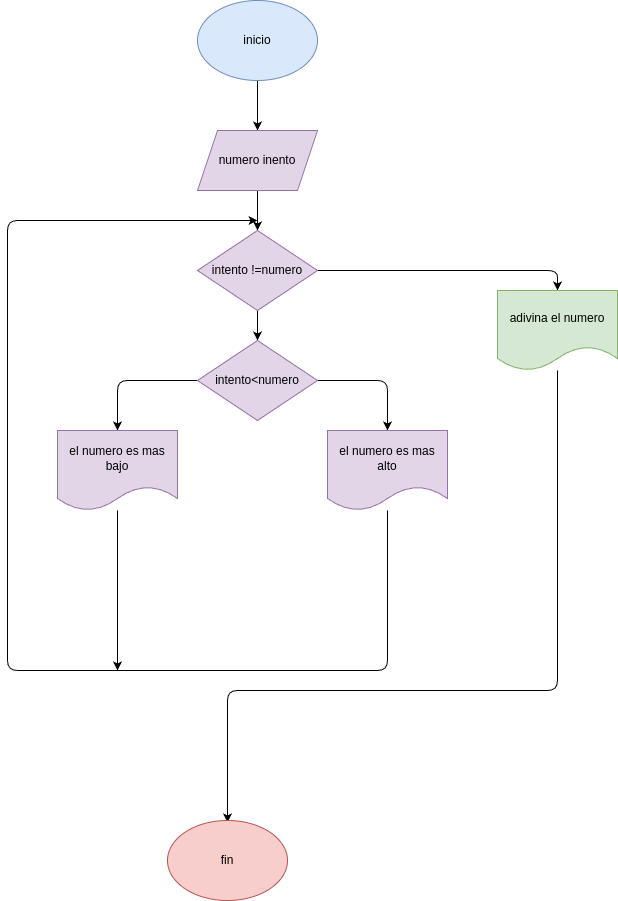

The diagram above was exported from draw.io. Its source (the exported page's mxGraphModel, read from the mxfile embedded in the PNG):
<mxGraphModel dx="532" dy="483" grid="1" gridSize="10" guides="1" tooltips="1" connect="1" arrows="1" fold="1" page="1" pageScale="1" pageWidth="850" pageHeight="1100" math="0" shadow="0">
  <root>
    <mxCell id="0" />
    <mxCell id="1" parent="0" />
    <mxCell id="8" style="edgeStyle=none;html=1;entryX=0.5;entryY=0;entryDx=0;entryDy=0;" edge="1" parent="1" source="2" target="3">
      <mxGeometry relative="1" as="geometry" />
    </mxCell>
    <mxCell id="2" value="inicio" style="ellipse;whiteSpace=wrap;html=1;fillColor=#dae8fc;strokeColor=#6c8ebf;" vertex="1" parent="1">
      <mxGeometry x="220" y="30" width="120" height="80" as="geometry" />
    </mxCell>
    <mxCell id="9" style="edgeStyle=none;html=1;entryX=0.5;entryY=0;entryDx=0;entryDy=0;" edge="1" parent="1" source="3" target="4">
      <mxGeometry relative="1" as="geometry" />
    </mxCell>
    <mxCell id="3" value="numero inento" style="shape=parallelogram;perimeter=parallelogramPerimeter;whiteSpace=wrap;html=1;fixedSize=1;fillColor=#e1d5e7;strokeColor=#9673a6;" vertex="1" parent="1">
      <mxGeometry x="220" y="160" width="120" height="60" as="geometry" />
    </mxCell>
    <mxCell id="10" style="edgeStyle=none;html=1;entryX=0.5;entryY=0;entryDx=0;entryDy=0;" edge="1" parent="1" source="4" target="5">
      <mxGeometry relative="1" as="geometry" />
    </mxCell>
    <mxCell id="15" style="edgeStyle=none;html=1;" edge="1" parent="1" source="4">
      <mxGeometry relative="1" as="geometry">
        <mxPoint x="580" y="320" as="targetPoint" />
        <Array as="points">
          <mxPoint x="580" y="300" />
        </Array>
      </mxGeometry>
    </mxCell>
    <mxCell id="4" value="intento !=numero" style="rhombus;whiteSpace=wrap;html=1;fillColor=#e1d5e7;strokeColor=#9673a6;" vertex="1" parent="1">
      <mxGeometry x="220" y="260" width="120" height="80" as="geometry" />
    </mxCell>
    <mxCell id="11" style="edgeStyle=none;html=1;entryX=0.5;entryY=0;entryDx=0;entryDy=0;" edge="1" parent="1" source="5" target="6">
      <mxGeometry relative="1" as="geometry">
        <Array as="points">
          <mxPoint x="140" y="410" />
        </Array>
      </mxGeometry>
    </mxCell>
    <mxCell id="12" style="edgeStyle=none;html=1;exitX=1;exitY=0.5;exitDx=0;exitDy=0;entryX=0.5;entryY=0;entryDx=0;entryDy=0;" edge="1" parent="1" source="5" target="7">
      <mxGeometry relative="1" as="geometry">
        <mxPoint x="350" y="410" as="targetPoint" />
        <Array as="points">
          <mxPoint x="410" y="410" />
        </Array>
      </mxGeometry>
    </mxCell>
    <mxCell id="5" value="intento&amp;lt;numero" style="rhombus;whiteSpace=wrap;html=1;fillColor=#e1d5e7;strokeColor=#9673a6;" vertex="1" parent="1">
      <mxGeometry x="220" y="370" width="120" height="80" as="geometry" />
    </mxCell>
    <mxCell id="14" style="edgeStyle=none;html=1;" edge="1" parent="1" source="6">
      <mxGeometry relative="1" as="geometry">
        <mxPoint x="140" y="700" as="targetPoint" />
      </mxGeometry>
    </mxCell>
    <mxCell id="6" value="el numero es mas bajo" style="shape=document;whiteSpace=wrap;html=1;boundedLbl=1;fillColor=#e1d5e7;strokeColor=#9673a6;" vertex="1" parent="1">
      <mxGeometry x="80" y="460" width="120" height="80" as="geometry" />
    </mxCell>
    <mxCell id="13" style="edgeStyle=none;html=1;" edge="1" parent="1" source="7">
      <mxGeometry relative="1" as="geometry">
        <mxPoint x="280" y="250" as="targetPoint" />
        <Array as="points">
          <mxPoint x="410" y="700" />
          <mxPoint x="30" y="700" />
          <mxPoint x="30" y="250" />
        </Array>
      </mxGeometry>
    </mxCell>
    <mxCell id="7" value="el numero es mas alto" style="shape=document;whiteSpace=wrap;html=1;boundedLbl=1;fillColor=#e1d5e7;strokeColor=#9673a6;" vertex="1" parent="1">
      <mxGeometry x="350" y="460" width="120" height="80" as="geometry" />
    </mxCell>
    <mxCell id="17" style="edgeStyle=none;html=1;" edge="1" parent="1" source="16">
      <mxGeometry relative="1" as="geometry">
        <mxPoint x="250" y="852" as="targetPoint" />
        <Array as="points">
          <mxPoint x="580" y="720" />
          <mxPoint x="250" y="720" />
        </Array>
      </mxGeometry>
    </mxCell>
    <mxCell id="16" value="adivina el numero" style="shape=document;whiteSpace=wrap;html=1;boundedLbl=1;fillColor=#d5e8d4;strokeColor=#82b366;" vertex="1" parent="1">
      <mxGeometry x="520" y="320" width="120" height="80" as="geometry" />
    </mxCell>
    <mxCell id="18" value="fin" style="ellipse;whiteSpace=wrap;html=1;fillColor=#f8cecc;strokeColor=#b85450;" vertex="1" parent="1">
      <mxGeometry x="190" y="850" width="120" height="80" as="geometry" />
    </mxCell>
  </root>
</mxGraphModel>